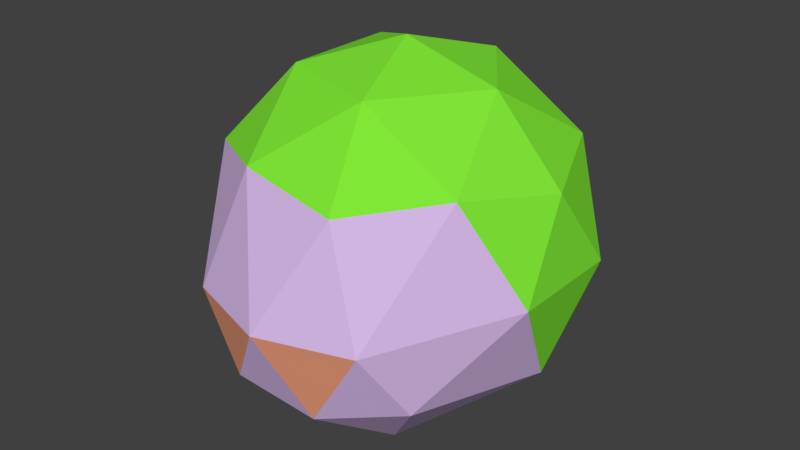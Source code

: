# Source: santa.blend  (saved by Blender 2.78.0; exported with 4.5.12 LTS)
import bpy
from mathutils import Matrix  # noqa: F401  (used for matrix-valued properties, if any)

bpy.ops.wm.read_factory_settings(use_empty=True)
scene = bpy.context.scene
scene.name = 'Scene'

# ---- collections
col_collection_1 = bpy.data.collections.new('Collection 1'); scene.collection.children.link(col_collection_1)

# ---- materials (node trees are filled in below, after node groups)
mat_skin = bpy.data.materials.new('skin')
mat_skin.alpha_threshold = 0.0
mat_skin.use_transparent_shadow = False
mat_skin.diffuse_color = (0.6703, 0.4821, 0.8, 1.0)
mat_skin.roughness = 0.5
mat_eyes = bpy.data.materials.new('eyes')
mat_eyes.alpha_threshold = 0.0
mat_eyes.use_transparent_shadow = False
mat_eyes.diffuse_color = (0.8, 0.3227, 0.1912, 1.0)
mat_eyes.roughness = 0.5
mat_hair = bpy.data.materials.new('hair')
mat_hair.alpha_threshold = 0.0
mat_hair.use_transparent_shadow = False
mat_hair.diffuse_color = (0.2167, 0.8, 0.03793, 1.0)
mat_hair.roughness = 0.5

# ---- material node trees

# ---- world
world_world = bpy.data.worlds.new('World'); scene.world = world_world
world_world.color = (0.05088, 0.05088, 0.05088)
world_world.use_sun_shadow = False
world_world.sun_shadow_jitter_overblur = 0.0
world_world.cycles.sampling_method = 'MANUAL'

# ---- meshes
me_santa = bpy.data.meshes.new('santa')
me_santa.from_pydata([(0.0, 0.0, -1.0), (0.7236, -0.5257, -0.4472), (-0.2764, -0.8506, -0.4472), (-1.068, 0.3076, -0.3801), (-0.3299, 1.323, -0.3801), (0.8643, 0.9354, -0.3801), (0.3302, -0.7082, 0.688), (-0.864, -0.3202, 0.688), (-0.864, 0.9354, 0.688), (0.3302, 1.323, 0.688), (1.068, 0.3076, 0.688), (0.0001467, 0.3076, 1.348), (-0.1625, -0.5, -0.8507), (0.4253, -0.309, -0.8507), (0.2629, -0.809, -0.5257), (1.016, 0.3076, -0.4739), (0.4253, 0.309, -0.8507), (-0.5257, 0.0, -0.8507), (-0.6882, -0.5, -0.5257), (-0.1625, 0.5, -0.8507), (-0.8217, 0.9047, -0.4739), (0.3141, 1.274, -0.4739), (1.136, -0.06139, 0.1539), (1.136, 0.6767, 0.1539), (0.0, -1.0, 0.0), (0.5878, -0.809, 0.0), (-1.136, -0.06139, 0.1539), (-0.5878, -0.809, 0.0), (-0.7018, 1.274, 0.1539), (-1.136, 0.6767, 0.1539), (0.7021, 1.274, 0.1539), (0.0001467, 1.502, 0.1539), (0.822, -0.2895, 0.7818), (-0.3138, -0.6585, 0.7818), (-1.016, 0.3076, 0.7818), (-0.3138, 1.274, 0.7818), (0.822, 0.9047, 0.7818), (0.1941, -0.2895, 1.17), (0.628, 0.3076, 1.17), (-0.5078, -0.06139, 1.17), (-0.5078, 0.6767, 1.17), (0.1941, 0.9047, 1.17)], [], [(0, 13, 12), (1, 13, 15), (0, 12, 17), (0, 17, 19), (0, 19, 16), (1, 15, 22), (2, 14, 24), (3, 18, 26), (4, 20, 28), (5, 21, 30), (1, 22, 25), (2, 24, 27), (3, 26, 29), (4, 28, 31), (5, 30, 23), (6, 32, 37), (7, 33, 39), (8, 34, 40), (9, 35, 41), (10, 36, 38), (38, 41, 11), (38, 36, 41), (36, 9, 41), (41, 40, 11), (41, 35, 40), (35, 8, 40), (40, 39, 11), (40, 34, 39), (34, 7, 39), (39, 37, 11), (39, 33, 37), (33, 6, 37), (37, 38, 11), (37, 32, 38), (32, 10, 38), (23, 36, 10), (23, 30, 36), (30, 9, 36), (31, 35, 9), (31, 28, 35), (28, 8, 35), (29, 34, 8), (29, 26, 34), (26, 7, 34), (27, 33, 7), (27, 24, 33), (24, 6, 33), (25, 32, 6), (25, 22, 32), (22, 10, 32), (30, 31, 9), (30, 21, 31), (21, 4, 31), (28, 29, 8), (28, 20, 29), (20, 3, 29), (26, 27, 7), (26, 18, 27), (18, 2, 27), (24, 25, 6), (24, 14, 25), (14, 1, 25), (22, 23, 10), (22, 15, 23), (15, 5, 23), (16, 21, 5), (16, 19, 21), (19, 4, 21), (19, 20, 4), (19, 17, 20), (17, 3, 20), (17, 18, 3), (17, 12, 18), (12, 2, 18), (15, 16, 5), (15, 13, 16), (13, 0, 16), (12, 14, 2), (12, 13, 14), (13, 1, 14)])
me_santa.polygons.foreach_set('material_index', [0, 0, 0, 0, 0, 0, 0, 0, 2, 2, 0, 1, 2, 2, 2, 2, 2, 2, 2, 2, 2, 2, 2, 2, 2, 2, 2, 2, 2, 2, 2, 2, 2, 2, 2, 2, 2, 2, 2, 2, 2, 2, 2, 2, 0, 0, 0, 0, 0, 2, 2, 2, 2, 2, 2, 2, 0, 0, 0, 0, 1, 0, 2, 2, 2, 0, 0, 0, 0, 0, 0, 0, 0, 0, 0, 0, 0, 0, 0, 0])
me_santa.materials.append(mat_skin)
me_santa.materials.append(mat_eyes)
me_santa.materials.append(mat_hair)
me_santa.use_remesh_preserve_volume = False
me_santa.use_remesh_preserve_attributes = False
me_santa.use_mirror_vertex_groups = False
me_santa.update()

# ---- objects
ob_santa = bpy.data.objects.new('santa', me_santa)

# ---- transforms, parenting, visibility, modifiers, constraints
ob_santa.location = (0.0, 0.0, 0.0)
ob_santa.scale = (0.2081, 0.2081, 0.2081)
ob_santa.show_bounds = True
ob_santa.show_name = True
ob_santa.show_axis = True
ob_santa.show_wire = True
ob_santa.lineart.crease_threshold = 0.0

# ---- collection membership
col_collection_1.objects.link(ob_santa)

# ---- scene / render settings (as saved in the file)
scene.frame_start = 1; scene.frame_end = 250; scene.frame_set(1)
scene.render.engine = 'BLENDER_EEVEE_NEXT'
scene.render.resolution_percentage = 50
scene.render.dither_intensity = 0.0
scene.cycles.use_denoising = False
scene.cycles.samples = 128
scene.cycles.sampling_pattern = 'TABULATED_SOBOL'
scene.cycles.light_sampling_threshold = 0.0
scene.cycles.use_adaptive_sampling = False
scene.cycles.use_light_tree = False
scene.cycles.blur_glossy = 0.0
scene.cycles.sample_clamp_indirect = 0.0
scene.view_settings.view_transform = 'Standard'
bpy.context.view_layer.update()

# ---- added for rendering (the .blend has no active camera and no usable light): camera, sun
cam_auto = bpy.data.cameras.new('AutoCamera')
cam_auto.lens = 50.0
cam_auto.sensor_width = 36.0
cam_auto.clip_end = 1000.0
ob_auto_camera = bpy.data.objects.new('AutoCamera', cam_auto)
scene.collection.objects.link(ob_auto_camera)
ob_auto_camera.location = (0.792403, -0.898626, 0.670126)
ob_auto_camera.rotation_euler = (1.09748, -7.21219e-08, 0.694738)
scene.camera = ob_auto_camera
light_auto_sun = bpy.data.lights.new('AutoSun', 'SUN')
light_auto_sun.energy = 3.0
light_auto_sun.angle = 0.0523599
ob_auto_sun = bpy.data.objects.new('AutoSun', light_auto_sun)
scene.collection.objects.link(ob_auto_sun)
ob_auto_sun.rotation_euler = (0.872665, 0.174533, 0.523599)
bpy.context.view_layer.update()
